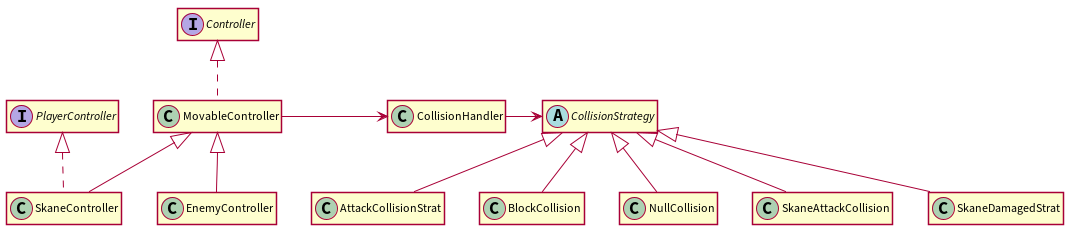

The diagram above was rendered by PlantUML. Its source (embedded in the PNG):
@startuml

hide empty members
skinparam shadowing false
skinparam linetype polyline

abstract class CollisionStrategy {}
class AttackCollisionStrat {}
class BlockCollision {}
class NullCollision {}
class SkaneAttackCollision {}
class SkaneDamagedStrat {}

interface Controller {}
interface PlayerController {}
class CollisionHandler {}
class EnemyController {}
class MovableController {}
class SkaneController {}

AttackCollisionStrat -up-^ CollisionStrategy
BlockCollision -up-^ CollisionStrategy
NullCollision -up-^ CollisionStrategy
SkaneAttackCollision -up-^ CollisionStrategy
SkaneDamagedStrat -up-^ CollisionStrategy

MovableController .up.^ Controller
SkaneController .up.^ PlayerController
SkaneController -up-^ MovableController
EnemyController -up-^ MovableController

MovableController -right-> CollisionHandler
CollisionHandler -right-> CollisionStrategy

@enduml